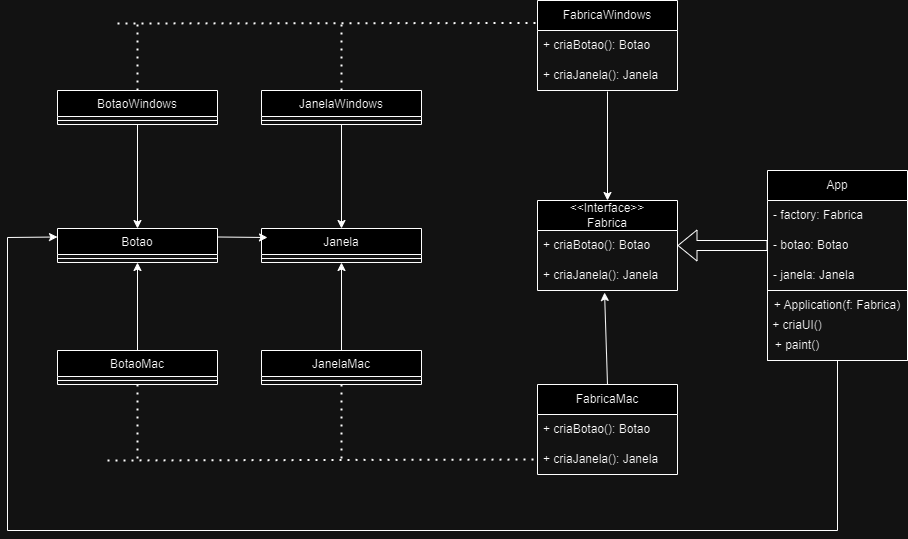

The diagram above was exported from draw.io. Its source (the exported page's mxGraphModel, read from the mxfile embedded in the PNG):
<mxGraphModel dx="2261" dy="780" grid="1" gridSize="10" guides="1" tooltips="1" connect="1" arrows="1" fold="1" page="1" pageScale="1" pageWidth="827" pageHeight="1169" math="0" shadow="0">
  <root>
    <mxCell id="WIyWlLk6GJQsqaUBKTNV-0" />
    <mxCell id="WIyWlLk6GJQsqaUBKTNV-1" parent="WIyWlLk6GJQsqaUBKTNV-0" />
    <mxCell id="zkfFHV4jXpPFQw0GAbJ--13" value="Botao" style="swimlane;fontStyle=0;align=center;verticalAlign=top;childLayout=stackLayout;horizontal=1;startSize=26;horizontalStack=0;resizeParent=1;resizeLast=0;collapsible=1;marginBottom=0;rounded=0;shadow=0;strokeWidth=1;" parent="WIyWlLk6GJQsqaUBKTNV-1" vertex="1">
      <mxGeometry x="50" y="568" width="160" height="34" as="geometry">
        <mxRectangle x="340" y="380" width="170" height="26" as="alternateBounds" />
      </mxGeometry>
    </mxCell>
    <mxCell id="zkfFHV4jXpPFQw0GAbJ--15" value="" style="line;html=1;strokeWidth=1;align=left;verticalAlign=middle;spacingTop=-1;spacingLeft=3;spacingRight=3;rotatable=0;labelPosition=right;points=[];portConstraint=eastwest;" parent="zkfFHV4jXpPFQw0GAbJ--13" vertex="1">
      <mxGeometry y="26" width="160" height="8" as="geometry" />
    </mxCell>
    <mxCell id="WtrXV_LgWnlIah2cMtmc-0" value="Janela" style="swimlane;fontStyle=0;align=center;verticalAlign=top;childLayout=stackLayout;horizontal=1;startSize=26;horizontalStack=0;resizeParent=1;resizeLast=0;collapsible=1;marginBottom=0;rounded=0;shadow=0;strokeWidth=1;" vertex="1" parent="WIyWlLk6GJQsqaUBKTNV-1">
      <mxGeometry x="254" y="568" width="160" height="34" as="geometry">
        <mxRectangle x="340" y="380" width="170" height="26" as="alternateBounds" />
      </mxGeometry>
    </mxCell>
    <mxCell id="WtrXV_LgWnlIah2cMtmc-1" value="" style="line;html=1;strokeWidth=1;align=left;verticalAlign=middle;spacingTop=-1;spacingLeft=3;spacingRight=3;rotatable=0;labelPosition=right;points=[];portConstraint=eastwest;" vertex="1" parent="WtrXV_LgWnlIah2cMtmc-0">
      <mxGeometry y="26" width="160" height="8" as="geometry" />
    </mxCell>
    <mxCell id="WtrXV_LgWnlIah2cMtmc-2" value="BotaoWindows" style="swimlane;fontStyle=0;align=center;verticalAlign=top;childLayout=stackLayout;horizontal=1;startSize=26;horizontalStack=0;resizeParent=1;resizeLast=0;collapsible=1;marginBottom=0;rounded=0;shadow=0;strokeWidth=1;" vertex="1" parent="WIyWlLk6GJQsqaUBKTNV-1">
      <mxGeometry x="50" y="430" width="160" height="34" as="geometry">
        <mxRectangle x="340" y="380" width="170" height="26" as="alternateBounds" />
      </mxGeometry>
    </mxCell>
    <mxCell id="WtrXV_LgWnlIah2cMtmc-3" value="" style="line;html=1;strokeWidth=1;align=left;verticalAlign=middle;spacingTop=-1;spacingLeft=3;spacingRight=3;rotatable=0;labelPosition=right;points=[];portConstraint=eastwest;" vertex="1" parent="WtrXV_LgWnlIah2cMtmc-2">
      <mxGeometry y="26" width="160" height="8" as="geometry" />
    </mxCell>
    <mxCell id="WtrXV_LgWnlIah2cMtmc-4" value="JanelaWindows" style="swimlane;fontStyle=0;align=center;verticalAlign=top;childLayout=stackLayout;horizontal=1;startSize=26;horizontalStack=0;resizeParent=1;resizeLast=0;collapsible=1;marginBottom=0;rounded=0;shadow=0;strokeWidth=1;" vertex="1" parent="WIyWlLk6GJQsqaUBKTNV-1">
      <mxGeometry x="254" y="430" width="160" height="34" as="geometry">
        <mxRectangle x="340" y="380" width="170" height="26" as="alternateBounds" />
      </mxGeometry>
    </mxCell>
    <mxCell id="WtrXV_LgWnlIah2cMtmc-5" value="" style="line;html=1;strokeWidth=1;align=left;verticalAlign=middle;spacingTop=-1;spacingLeft=3;spacingRight=3;rotatable=0;labelPosition=right;points=[];portConstraint=eastwest;" vertex="1" parent="WtrXV_LgWnlIah2cMtmc-4">
      <mxGeometry y="26" width="160" height="8" as="geometry" />
    </mxCell>
    <mxCell id="WtrXV_LgWnlIah2cMtmc-6" value="BotaoMac" style="swimlane;fontStyle=0;align=center;verticalAlign=top;childLayout=stackLayout;horizontal=1;startSize=26;horizontalStack=0;resizeParent=1;resizeLast=0;collapsible=1;marginBottom=0;rounded=0;shadow=0;strokeWidth=1;" vertex="1" parent="WIyWlLk6GJQsqaUBKTNV-1">
      <mxGeometry x="50" y="690" width="160" height="34" as="geometry">
        <mxRectangle x="340" y="380" width="170" height="26" as="alternateBounds" />
      </mxGeometry>
    </mxCell>
    <mxCell id="WtrXV_LgWnlIah2cMtmc-7" value="" style="line;html=1;strokeWidth=1;align=left;verticalAlign=middle;spacingTop=-1;spacingLeft=3;spacingRight=3;rotatable=0;labelPosition=right;points=[];portConstraint=eastwest;" vertex="1" parent="WtrXV_LgWnlIah2cMtmc-6">
      <mxGeometry y="26" width="160" height="8" as="geometry" />
    </mxCell>
    <mxCell id="WtrXV_LgWnlIah2cMtmc-10" value="JanelaMac" style="swimlane;fontStyle=0;align=center;verticalAlign=top;childLayout=stackLayout;horizontal=1;startSize=26;horizontalStack=0;resizeParent=1;resizeLast=0;collapsible=1;marginBottom=0;rounded=0;shadow=0;strokeWidth=1;" vertex="1" parent="WIyWlLk6GJQsqaUBKTNV-1">
      <mxGeometry x="254" y="690" width="160" height="34" as="geometry">
        <mxRectangle x="340" y="380" width="170" height="26" as="alternateBounds" />
      </mxGeometry>
    </mxCell>
    <mxCell id="WtrXV_LgWnlIah2cMtmc-11" value="" style="line;html=1;strokeWidth=1;align=left;verticalAlign=middle;spacingTop=-1;spacingLeft=3;spacingRight=3;rotatable=0;labelPosition=right;points=[];portConstraint=eastwest;" vertex="1" parent="WtrXV_LgWnlIah2cMtmc-10">
      <mxGeometry y="26" width="160" height="8" as="geometry" />
    </mxCell>
    <mxCell id="WtrXV_LgWnlIah2cMtmc-12" value="" style="endArrow=classic;html=1;rounded=0;exitX=0.5;exitY=0;exitDx=0;exitDy=0;entryX=0.5;entryY=1;entryDx=0;entryDy=0;" edge="1" parent="WIyWlLk6GJQsqaUBKTNV-1" source="WtrXV_LgWnlIah2cMtmc-10" target="WtrXV_LgWnlIah2cMtmc-0">
      <mxGeometry width="50" height="50" relative="1" as="geometry">
        <mxPoint x="390" y="630" as="sourcePoint" />
        <mxPoint x="440" y="580" as="targetPoint" />
      </mxGeometry>
    </mxCell>
    <mxCell id="WtrXV_LgWnlIah2cMtmc-13" value="" style="endArrow=classic;html=1;rounded=0;exitX=0.5;exitY=0;exitDx=0;exitDy=0;entryX=0.5;entryY=1;entryDx=0;entryDy=0;" edge="1" parent="WIyWlLk6GJQsqaUBKTNV-1" source="WtrXV_LgWnlIah2cMtmc-6" target="zkfFHV4jXpPFQw0GAbJ--13">
      <mxGeometry width="50" height="50" relative="1" as="geometry">
        <mxPoint x="390" y="630" as="sourcePoint" />
        <mxPoint x="440" y="580" as="targetPoint" />
      </mxGeometry>
    </mxCell>
    <mxCell id="WtrXV_LgWnlIah2cMtmc-14" value="" style="endArrow=classic;html=1;rounded=0;exitX=0.5;exitY=1;exitDx=0;exitDy=0;entryX=0.5;entryY=0;entryDx=0;entryDy=0;" edge="1" parent="WIyWlLk6GJQsqaUBKTNV-1" source="WtrXV_LgWnlIah2cMtmc-4" target="WtrXV_LgWnlIah2cMtmc-0">
      <mxGeometry width="50" height="50" relative="1" as="geometry">
        <mxPoint x="390" y="630" as="sourcePoint" />
        <mxPoint x="440" y="580" as="targetPoint" />
      </mxGeometry>
    </mxCell>
    <mxCell id="WtrXV_LgWnlIah2cMtmc-15" value="" style="endArrow=classic;html=1;rounded=0;exitX=0.5;exitY=1;exitDx=0;exitDy=0;entryX=0.5;entryY=0;entryDx=0;entryDy=0;" edge="1" parent="WIyWlLk6GJQsqaUBKTNV-1" source="WtrXV_LgWnlIah2cMtmc-2" target="zkfFHV4jXpPFQw0GAbJ--13">
      <mxGeometry width="50" height="50" relative="1" as="geometry">
        <mxPoint x="390" y="630" as="sourcePoint" />
        <mxPoint x="440" y="580" as="targetPoint" />
      </mxGeometry>
    </mxCell>
    <mxCell id="WtrXV_LgWnlIah2cMtmc-16" value="&amp;lt;&amp;lt;Interface&amp;gt;&amp;gt;&lt;div&gt;Fabrica&lt;/div&gt;" style="swimlane;fontStyle=0;childLayout=stackLayout;horizontal=1;startSize=30;horizontalStack=0;resizeParent=1;resizeParentMax=0;resizeLast=0;collapsible=1;marginBottom=0;whiteSpace=wrap;html=1;" vertex="1" parent="WIyWlLk6GJQsqaUBKTNV-1">
      <mxGeometry x="530" y="540" width="140" height="90" as="geometry" />
    </mxCell>
    <mxCell id="WtrXV_LgWnlIah2cMtmc-17" value="+ criaBotao(): Botao" style="text;strokeColor=none;fillColor=none;align=left;verticalAlign=middle;spacingLeft=4;spacingRight=4;overflow=hidden;points=[[0,0.5],[1,0.5]];portConstraint=eastwest;rotatable=0;whiteSpace=wrap;html=1;" vertex="1" parent="WtrXV_LgWnlIah2cMtmc-16">
      <mxGeometry y="30" width="140" height="30" as="geometry" />
    </mxCell>
    <mxCell id="WtrXV_LgWnlIah2cMtmc-19" value="+ criaJanela(): Janela" style="text;strokeColor=none;fillColor=none;align=left;verticalAlign=middle;spacingLeft=4;spacingRight=4;overflow=hidden;points=[[0,0.5],[1,0.5]];portConstraint=eastwest;rotatable=0;whiteSpace=wrap;html=1;" vertex="1" parent="WtrXV_LgWnlIah2cMtmc-16">
      <mxGeometry y="60" width="140" height="30" as="geometry" />
    </mxCell>
    <mxCell id="WtrXV_LgWnlIah2cMtmc-22" value="&lt;div&gt;FabricaWindows&lt;/div&gt;" style="swimlane;fontStyle=0;childLayout=stackLayout;horizontal=1;startSize=30;horizontalStack=0;resizeParent=1;resizeParentMax=0;resizeLast=0;collapsible=1;marginBottom=0;whiteSpace=wrap;html=1;" vertex="1" parent="WIyWlLk6GJQsqaUBKTNV-1">
      <mxGeometry x="530" y="340" width="140" height="90" as="geometry" />
    </mxCell>
    <mxCell id="WtrXV_LgWnlIah2cMtmc-23" value="+ criaBotao(): Botao" style="text;strokeColor=none;fillColor=none;align=left;verticalAlign=middle;spacingLeft=4;spacingRight=4;overflow=hidden;points=[[0,0.5],[1,0.5]];portConstraint=eastwest;rotatable=0;whiteSpace=wrap;html=1;" vertex="1" parent="WtrXV_LgWnlIah2cMtmc-22">
      <mxGeometry y="30" width="140" height="30" as="geometry" />
    </mxCell>
    <mxCell id="WtrXV_LgWnlIah2cMtmc-24" value="+ criaJanela(): Janela" style="text;strokeColor=none;fillColor=none;align=left;verticalAlign=middle;spacingLeft=4;spacingRight=4;overflow=hidden;points=[[0,0.5],[1,0.5]];portConstraint=eastwest;rotatable=0;whiteSpace=wrap;html=1;" vertex="1" parent="WtrXV_LgWnlIah2cMtmc-22">
      <mxGeometry y="60" width="140" height="30" as="geometry" />
    </mxCell>
    <mxCell id="WtrXV_LgWnlIah2cMtmc-25" value="&lt;div&gt;FabricaMac&lt;/div&gt;" style="swimlane;fontStyle=0;childLayout=stackLayout;horizontal=1;startSize=30;horizontalStack=0;resizeParent=1;resizeParentMax=0;resizeLast=0;collapsible=1;marginBottom=0;whiteSpace=wrap;html=1;" vertex="1" parent="WIyWlLk6GJQsqaUBKTNV-1">
      <mxGeometry x="530" y="724" width="140" height="90" as="geometry" />
    </mxCell>
    <mxCell id="WtrXV_LgWnlIah2cMtmc-26" value="+ criaBotao(): Botao" style="text;strokeColor=none;fillColor=none;align=left;verticalAlign=middle;spacingLeft=4;spacingRight=4;overflow=hidden;points=[[0,0.5],[1,0.5]];portConstraint=eastwest;rotatable=0;whiteSpace=wrap;html=1;" vertex="1" parent="WtrXV_LgWnlIah2cMtmc-25">
      <mxGeometry y="30" width="140" height="30" as="geometry" />
    </mxCell>
    <mxCell id="WtrXV_LgWnlIah2cMtmc-27" value="+ criaJanela(): Janela" style="text;strokeColor=none;fillColor=none;align=left;verticalAlign=middle;spacingLeft=4;spacingRight=4;overflow=hidden;points=[[0,0.5],[1,0.5]];portConstraint=eastwest;rotatable=0;whiteSpace=wrap;html=1;" vertex="1" parent="WtrXV_LgWnlIah2cMtmc-25">
      <mxGeometry y="60" width="140" height="30" as="geometry" />
    </mxCell>
    <mxCell id="WtrXV_LgWnlIah2cMtmc-28" value="" style="endArrow=classic;html=1;rounded=0;exitX=0.5;exitY=0;exitDx=0;exitDy=0;entryX=0.479;entryY=1.067;entryDx=0;entryDy=0;entryPerimeter=0;" edge="1" parent="WIyWlLk6GJQsqaUBKTNV-1" source="WtrXV_LgWnlIah2cMtmc-25" target="WtrXV_LgWnlIah2cMtmc-19">
      <mxGeometry width="50" height="50" relative="1" as="geometry">
        <mxPoint x="390" y="630" as="sourcePoint" />
        <mxPoint x="440" y="580" as="targetPoint" />
      </mxGeometry>
    </mxCell>
    <mxCell id="WtrXV_LgWnlIah2cMtmc-31" value="" style="endArrow=classic;html=1;rounded=0;exitX=0.5;exitY=1.033;exitDx=0;exitDy=0;exitPerimeter=0;entryX=0.5;entryY=0;entryDx=0;entryDy=0;" edge="1" parent="WIyWlLk6GJQsqaUBKTNV-1" source="WtrXV_LgWnlIah2cMtmc-24" target="WtrXV_LgWnlIah2cMtmc-16">
      <mxGeometry width="50" height="50" relative="1" as="geometry">
        <mxPoint x="390" y="630" as="sourcePoint" />
        <mxPoint x="440" y="580" as="targetPoint" />
      </mxGeometry>
    </mxCell>
    <mxCell id="WtrXV_LgWnlIah2cMtmc-32" value="" style="endArrow=none;dashed=1;html=1;dashPattern=1 3;strokeWidth=2;rounded=0;entryX=0;entryY=0.25;entryDx=0;entryDy=0;" edge="1" parent="WIyWlLk6GJQsqaUBKTNV-1" target="WtrXV_LgWnlIah2cMtmc-22">
      <mxGeometry width="50" height="50" relative="1" as="geometry">
        <mxPoint x="110" y="363" as="sourcePoint" />
        <mxPoint x="440" y="580" as="targetPoint" />
      </mxGeometry>
    </mxCell>
    <mxCell id="WtrXV_LgWnlIah2cMtmc-33" value="" style="endArrow=none;dashed=1;html=1;dashPattern=1 3;strokeWidth=2;rounded=0;exitX=0.5;exitY=0;exitDx=0;exitDy=0;" edge="1" parent="WIyWlLk6GJQsqaUBKTNV-1" source="WtrXV_LgWnlIah2cMtmc-4">
      <mxGeometry width="50" height="50" relative="1" as="geometry">
        <mxPoint x="390" y="630" as="sourcePoint" />
        <mxPoint x="334" y="360" as="targetPoint" />
      </mxGeometry>
    </mxCell>
    <mxCell id="WtrXV_LgWnlIah2cMtmc-34" value="" style="endArrow=none;dashed=1;html=1;dashPattern=1 3;strokeWidth=2;rounded=0;exitX=0.5;exitY=0;exitDx=0;exitDy=0;" edge="1" parent="WIyWlLk6GJQsqaUBKTNV-1" source="WtrXV_LgWnlIah2cMtmc-2">
      <mxGeometry width="50" height="50" relative="1" as="geometry">
        <mxPoint x="390" y="630" as="sourcePoint" />
        <mxPoint x="130" y="360" as="targetPoint" />
      </mxGeometry>
    </mxCell>
    <mxCell id="WtrXV_LgWnlIah2cMtmc-35" value="" style="endArrow=none;dashed=1;html=1;dashPattern=1 3;strokeWidth=2;rounded=0;entryX=0;entryY=0.5;entryDx=0;entryDy=0;" edge="1" parent="WIyWlLk6GJQsqaUBKTNV-1" target="WtrXV_LgWnlIah2cMtmc-27">
      <mxGeometry width="50" height="50" relative="1" as="geometry">
        <mxPoint x="100" y="800" as="sourcePoint" />
        <mxPoint x="440" y="580" as="targetPoint" />
      </mxGeometry>
    </mxCell>
    <mxCell id="WtrXV_LgWnlIah2cMtmc-36" value="" style="endArrow=none;dashed=1;html=1;dashPattern=1 3;strokeWidth=2;rounded=0;exitX=0.5;exitY=1;exitDx=0;exitDy=0;" edge="1" parent="WIyWlLk6GJQsqaUBKTNV-1" source="WtrXV_LgWnlIah2cMtmc-10">
      <mxGeometry width="50" height="50" relative="1" as="geometry">
        <mxPoint x="390" y="630" as="sourcePoint" />
        <mxPoint x="334" y="800" as="targetPoint" />
      </mxGeometry>
    </mxCell>
    <mxCell id="WtrXV_LgWnlIah2cMtmc-37" value="" style="endArrow=none;dashed=1;html=1;dashPattern=1 3;strokeWidth=2;rounded=0;exitX=0.5;exitY=1;exitDx=0;exitDy=0;" edge="1" parent="WIyWlLk6GJQsqaUBKTNV-1" source="WtrXV_LgWnlIah2cMtmc-6">
      <mxGeometry width="50" height="50" relative="1" as="geometry">
        <mxPoint x="390" y="630" as="sourcePoint" />
        <mxPoint x="130" y="800" as="targetPoint" />
      </mxGeometry>
    </mxCell>
    <mxCell id="WtrXV_LgWnlIah2cMtmc-38" value="App" style="swimlane;fontStyle=0;childLayout=stackLayout;horizontal=1;startSize=30;horizontalStack=0;resizeParent=1;resizeParentMax=0;resizeLast=0;collapsible=1;marginBottom=0;whiteSpace=wrap;html=1;" vertex="1" parent="WIyWlLk6GJQsqaUBKTNV-1">
      <mxGeometry x="760" y="510" width="140" height="190" as="geometry" />
    </mxCell>
    <mxCell id="WtrXV_LgWnlIah2cMtmc-39" value="- factory: Fabrica" style="text;strokeColor=none;fillColor=none;align=left;verticalAlign=middle;spacingLeft=4;spacingRight=4;overflow=hidden;points=[[0,0.5],[1,0.5]];portConstraint=eastwest;rotatable=0;whiteSpace=wrap;html=1;" vertex="1" parent="WtrXV_LgWnlIah2cMtmc-38">
      <mxGeometry y="30" width="140" height="30" as="geometry" />
    </mxCell>
    <mxCell id="WtrXV_LgWnlIah2cMtmc-40" value="- botao: Botao" style="text;strokeColor=none;fillColor=none;align=left;verticalAlign=middle;spacingLeft=4;spacingRight=4;overflow=hidden;points=[[0,0.5],[1,0.5]];portConstraint=eastwest;rotatable=0;whiteSpace=wrap;html=1;" vertex="1" parent="WtrXV_LgWnlIah2cMtmc-38">
      <mxGeometry y="60" width="140" height="30" as="geometry" />
    </mxCell>
    <mxCell id="WtrXV_LgWnlIah2cMtmc-41" value="- janela: Janela" style="text;strokeColor=none;fillColor=none;align=left;verticalAlign=middle;spacingLeft=4;spacingRight=4;overflow=hidden;points=[[0,0.5],[1,0.5]];portConstraint=eastwest;rotatable=0;whiteSpace=wrap;html=1;" vertex="1" parent="WtrXV_LgWnlIah2cMtmc-38">
      <mxGeometry y="90" width="140" height="30" as="geometry" />
    </mxCell>
    <mxCell id="WtrXV_LgWnlIah2cMtmc-47" value="" style="swimlane;startSize=0;" vertex="1" parent="WtrXV_LgWnlIah2cMtmc-38">
      <mxGeometry y="120" width="140" height="70" as="geometry" />
    </mxCell>
    <mxCell id="WtrXV_LgWnlIah2cMtmc-48" value="+ Application(f: Fabrica)" style="text;html=1;align=center;verticalAlign=middle;whiteSpace=wrap;rounded=0;" vertex="1" parent="WtrXV_LgWnlIah2cMtmc-47">
      <mxGeometry width="140" height="30" as="geometry" />
    </mxCell>
    <mxCell id="WtrXV_LgWnlIah2cMtmc-49" value="+ criaUI()" style="text;html=1;align=center;verticalAlign=middle;whiteSpace=wrap;rounded=0;" vertex="1" parent="WtrXV_LgWnlIah2cMtmc-47">
      <mxGeometry y="20" width="60" height="30" as="geometry" />
    </mxCell>
    <mxCell id="WtrXV_LgWnlIah2cMtmc-50" value="+ paint()" style="text;html=1;align=center;verticalAlign=middle;whiteSpace=wrap;rounded=0;" vertex="1" parent="WtrXV_LgWnlIah2cMtmc-47">
      <mxGeometry y="40" width="60" height="30" as="geometry" />
    </mxCell>
    <mxCell id="WtrXV_LgWnlIah2cMtmc-51" value="" style="shape=flexArrow;endArrow=classic;html=1;rounded=0;exitX=0;exitY=0.5;exitDx=0;exitDy=0;entryX=1;entryY=0.5;entryDx=0;entryDy=0;" edge="1" parent="WIyWlLk6GJQsqaUBKTNV-1" source="WtrXV_LgWnlIah2cMtmc-40" target="WtrXV_LgWnlIah2cMtmc-17">
      <mxGeometry width="50" height="50" relative="1" as="geometry">
        <mxPoint x="390" y="630" as="sourcePoint" />
        <mxPoint x="490" y="550" as="targetPoint" />
      </mxGeometry>
    </mxCell>
    <mxCell id="WtrXV_LgWnlIah2cMtmc-52" value="" style="endArrow=classic;html=1;rounded=0;exitX=0.5;exitY=1;exitDx=0;exitDy=0;entryX=0;entryY=0.25;entryDx=0;entryDy=0;" edge="1" parent="WIyWlLk6GJQsqaUBKTNV-1" source="WtrXV_LgWnlIah2cMtmc-47" target="zkfFHV4jXpPFQw0GAbJ--13">
      <mxGeometry width="50" height="50" relative="1" as="geometry">
        <mxPoint x="390" y="630" as="sourcePoint" />
        <mxPoint y="590" as="targetPoint" />
        <Array as="points">
          <mxPoint x="830" y="870" />
          <mxPoint y="870" />
          <mxPoint y="577" />
        </Array>
      </mxGeometry>
    </mxCell>
    <mxCell id="WtrXV_LgWnlIah2cMtmc-53" value="" style="endArrow=classic;html=1;rounded=0;exitX=1;exitY=0.25;exitDx=0;exitDy=0;" edge="1" parent="WIyWlLk6GJQsqaUBKTNV-1" source="zkfFHV4jXpPFQw0GAbJ--13">
      <mxGeometry width="50" height="50" relative="1" as="geometry">
        <mxPoint x="390" y="630" as="sourcePoint" />
        <mxPoint x="260" y="577" as="targetPoint" />
      </mxGeometry>
    </mxCell>
  </root>
</mxGraphModel>